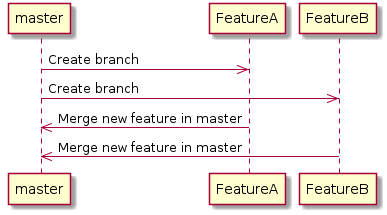

The diagram above was rendered by PlantUML. Its source (embedded in the PNG):
@startuml
master->>FeatureA: Create branch
master->>FeatureB: Create branch
FeatureA->>master: Merge new feature in master
FeatureB->>master: Merge new feature in master

@enduml